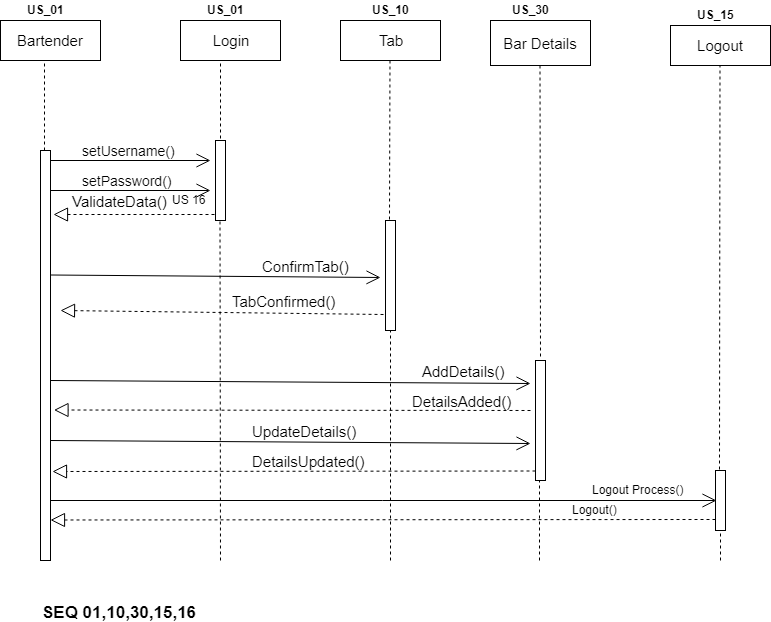

The diagram above was exported from draw.io. Its source (the exported page's mxGraphModel, read from the mxfile embedded in the PNG):
<mxGraphModel dx="1074" dy="616" grid="1" gridSize="10" guides="1" tooltips="1" connect="1" arrows="1" fold="1" page="1" pageScale="1" pageWidth="850" pageHeight="1100" math="0" shadow="0">
  <root>
    <mxCell id="0" />
    <mxCell id="1" parent="0" />
    <mxCell id="T_ftiffRbEho_oeoXYzR-1" value="&lt;font style=&quot;font-size: 15px&quot;&gt;Bartender&lt;/font&gt;" style="rounded=0;whiteSpace=wrap;html=1;" vertex="1" parent="1">
      <mxGeometry x="40" y="40" width="100" height="40" as="geometry" />
    </mxCell>
    <mxCell id="T_ftiffRbEho_oeoXYzR-2" value="&lt;font style=&quot;font-size: 15px&quot;&gt;Bar Details&lt;/font&gt;" style="rounded=0;whiteSpace=wrap;html=1;" vertex="1" parent="1">
      <mxGeometry x="530" y="40" width="100" height="45" as="geometry" />
    </mxCell>
    <mxCell id="T_ftiffRbEho_oeoXYzR-3" value="&lt;font style=&quot;font-size: 15px&quot;&gt;Login&lt;/font&gt;" style="rounded=0;whiteSpace=wrap;html=1;" vertex="1" parent="1">
      <mxGeometry x="220" y="40" width="100" height="40" as="geometry" />
    </mxCell>
    <mxCell id="T_ftiffRbEho_oeoXYzR-4" value="&lt;font style=&quot;font-size: 15px&quot;&gt;Tab&lt;/font&gt;" style="rounded=0;whiteSpace=wrap;html=1;" vertex="1" parent="1">
      <mxGeometry x="380" y="40" width="100" height="40" as="geometry" />
    </mxCell>
    <mxCell id="T_ftiffRbEho_oeoXYzR-5" value="" style="endArrow=none;dashed=1;html=1;exitX=0.4;exitY=0;exitDx=0;exitDy=0;exitPerimeter=0;" edge="1" parent="1" source="T_ftiffRbEho_oeoXYzR-9">
      <mxGeometry width="50" height="50" relative="1" as="geometry">
        <mxPoint x="79" y="160" as="sourcePoint" />
        <mxPoint x="84" y="82" as="targetPoint" />
      </mxGeometry>
    </mxCell>
    <mxCell id="T_ftiffRbEho_oeoXYzR-6" value="" style="endArrow=none;dashed=1;html=1;entryX=0.39;entryY=1.05;entryDx=0;entryDy=0;entryPerimeter=0;exitX=0.5;exitY=-0.03;exitDx=0;exitDy=0;exitPerimeter=0;" edge="1" parent="1" source="T_ftiffRbEho_oeoXYzR-12">
      <mxGeometry width="50" height="50" relative="1" as="geometry">
        <mxPoint x="580" y="360" as="sourcePoint" />
        <mxPoint x="579.5" y="85" as="targetPoint" />
      </mxGeometry>
    </mxCell>
    <mxCell id="T_ftiffRbEho_oeoXYzR-7" value="" style="endArrow=none;dashed=1;html=1;entryX=0.39;entryY=1.05;entryDx=0;entryDy=0;entryPerimeter=0;exitX=0.4;exitY=-0.009;exitDx=0;exitDy=0;exitPerimeter=0;" edge="1" parent="1" source="T_ftiffRbEho_oeoXYzR-11">
      <mxGeometry width="50" height="50" relative="1" as="geometry">
        <mxPoint x="429.5" y="158" as="sourcePoint" />
        <mxPoint x="429.5" y="80" as="targetPoint" />
      </mxGeometry>
    </mxCell>
    <mxCell id="T_ftiffRbEho_oeoXYzR-8" value="" style="endArrow=none;dashed=1;html=1;entryX=0.39;entryY=1.05;entryDx=0;entryDy=0;entryPerimeter=0;" edge="1" parent="1">
      <mxGeometry width="50" height="50" relative="1" as="geometry">
        <mxPoint x="260" y="158" as="sourcePoint" />
        <mxPoint x="260" y="80" as="targetPoint" />
      </mxGeometry>
    </mxCell>
    <mxCell id="T_ftiffRbEho_oeoXYzR-9" value="" style="html=1;points=[];perimeter=orthogonalPerimeter;" vertex="1" parent="1">
      <mxGeometry x="80" y="170" width="10" height="410" as="geometry" />
    </mxCell>
    <mxCell id="T_ftiffRbEho_oeoXYzR-10" value="" style="html=1;points=[];perimeter=orthogonalPerimeter;" vertex="1" parent="1">
      <mxGeometry x="255" y="160" width="10" height="80" as="geometry" />
    </mxCell>
    <mxCell id="T_ftiffRbEho_oeoXYzR-11" value="" style="html=1;points=[];perimeter=orthogonalPerimeter;" vertex="1" parent="1">
      <mxGeometry x="425" y="240" width="10" height="110" as="geometry" />
    </mxCell>
    <mxCell id="T_ftiffRbEho_oeoXYzR-12" value="" style="html=1;points=[];perimeter=orthogonalPerimeter;" vertex="1" parent="1">
      <mxGeometry x="575" y="380" width="10" height="120" as="geometry" />
    </mxCell>
    <mxCell id="T_ftiffRbEho_oeoXYzR-13" value="" style="endArrow=open;endFill=1;endSize=12;html=1;" edge="1" parent="1">
      <mxGeometry width="160" relative="1" as="geometry">
        <mxPoint x="90" y="180" as="sourcePoint" />
        <mxPoint x="250" y="180" as="targetPoint" />
      </mxGeometry>
    </mxCell>
    <mxCell id="T_ftiffRbEho_oeoXYzR-14" value="" style="endArrow=open;endFill=1;endSize=12;html=1;" edge="1" parent="1">
      <mxGeometry width="160" relative="1" as="geometry">
        <mxPoint x="90" y="210" as="sourcePoint" />
        <mxPoint x="250" y="210" as="targetPoint" />
      </mxGeometry>
    </mxCell>
    <mxCell id="T_ftiffRbEho_oeoXYzR-15" value="" style="endArrow=block;dashed=1;endFill=0;endSize=12;html=1;exitX=-0.1;exitY=0.925;exitDx=0;exitDy=0;exitPerimeter=0;" edge="1" parent="1" source="T_ftiffRbEho_oeoXYzR-10">
      <mxGeometry width="160" relative="1" as="geometry">
        <mxPoint x="40" y="620" as="sourcePoint" />
        <mxPoint x="93" y="234" as="targetPoint" />
      </mxGeometry>
    </mxCell>
    <mxCell id="T_ftiffRbEho_oeoXYzR-16" value="&lt;font style=&quot;font-size: 14px&quot;&gt;setUsername()&lt;/font&gt;" style="text;html=1;resizable=0;points=[];autosize=1;align=left;verticalAlign=top;spacingTop=-4;" vertex="1" parent="1">
      <mxGeometry x="120" y="160" width="110" height="20" as="geometry" />
    </mxCell>
    <mxCell id="T_ftiffRbEho_oeoXYzR-17" value="&lt;font style=&quot;font-size: 14px&quot;&gt;setPassword()&lt;/font&gt;" style="text;html=1;resizable=0;points=[];autosize=1;align=left;verticalAlign=top;spacingTop=-4;" vertex="1" parent="1">
      <mxGeometry x="120" y="190" width="100" height="20" as="geometry" />
    </mxCell>
    <mxCell id="T_ftiffRbEho_oeoXYzR-18" value="&lt;font style=&quot;font-size: 15px&quot;&gt;ValidateData()&lt;/font&gt;" style="text;html=1;resizable=0;points=[];autosize=1;align=left;verticalAlign=top;spacingTop=-4;" vertex="1" parent="1">
      <mxGeometry x="110" y="210" width="110" height="20" as="geometry" />
    </mxCell>
    <mxCell id="T_ftiffRbEho_oeoXYzR-19" value="" style="endArrow=open;endFill=1;endSize=12;html=1;entryX=-0.5;entryY=0.518;entryDx=0;entryDy=0;entryPerimeter=0;" edge="1" parent="1" target="T_ftiffRbEho_oeoXYzR-11">
      <mxGeometry width="160" relative="1" as="geometry">
        <mxPoint x="90" y="294.5" as="sourcePoint" />
        <mxPoint x="250" y="294.5" as="targetPoint" />
      </mxGeometry>
    </mxCell>
    <mxCell id="T_ftiffRbEho_oeoXYzR-20" value="&lt;font style=&quot;font-size: 15px&quot;&gt;ConfirmTab()&lt;/font&gt;" style="text;html=1;resizable=0;points=[];autosize=1;align=left;verticalAlign=top;spacingTop=-4;" vertex="1" parent="1">
      <mxGeometry x="300" y="275" width="100" height="20" as="geometry" />
    </mxCell>
    <mxCell id="T_ftiffRbEho_oeoXYzR-21" value="" style="endArrow=none;dashed=1;html=1;entryX=0.39;entryY=1.05;entryDx=0;entryDy=0;entryPerimeter=0;" edge="1" parent="1">
      <mxGeometry width="50" height="50" relative="1" as="geometry">
        <mxPoint x="260" y="580" as="sourcePoint" />
        <mxPoint x="259.5" y="240" as="targetPoint" />
      </mxGeometry>
    </mxCell>
    <mxCell id="T_ftiffRbEho_oeoXYzR-22" value="" style="endArrow=none;dashed=1;html=1;entryX=0.39;entryY=1.05;entryDx=0;entryDy=0;entryPerimeter=0;" edge="1" parent="1">
      <mxGeometry width="50" height="50" relative="1" as="geometry">
        <mxPoint x="430" y="580" as="sourcePoint" />
        <mxPoint x="430" y="350" as="targetPoint" />
      </mxGeometry>
    </mxCell>
    <mxCell id="T_ftiffRbEho_oeoXYzR-23" value="" style="endArrow=none;dashed=1;html=1;" edge="1" parent="1">
      <mxGeometry width="50" height="50" relative="1" as="geometry">
        <mxPoint x="579" y="580" as="sourcePoint" />
        <mxPoint x="579" y="500" as="targetPoint" />
      </mxGeometry>
    </mxCell>
    <mxCell id="T_ftiffRbEho_oeoXYzR-24" value="" style="endArrow=block;dashed=1;endFill=0;endSize=12;html=1;exitX=-0.2;exitY=0.855;exitDx=0;exitDy=0;exitPerimeter=0;" edge="1" parent="1" source="T_ftiffRbEho_oeoXYzR-11">
      <mxGeometry width="160" relative="1" as="geometry">
        <mxPoint x="40" y="580" as="sourcePoint" />
        <mxPoint x="100" y="330" as="targetPoint" />
      </mxGeometry>
    </mxCell>
    <mxCell id="T_ftiffRbEho_oeoXYzR-25" value="&lt;font style=&quot;font-size: 15px&quot;&gt;TabConfirmed()&lt;/font&gt;" style="text;html=1;resizable=0;points=[];autosize=1;align=left;verticalAlign=top;spacingTop=-4;" vertex="1" parent="1">
      <mxGeometry x="270" y="310" width="120" height="20" as="geometry" />
    </mxCell>
    <mxCell id="T_ftiffRbEho_oeoXYzR-26" value="" style="endArrow=open;endFill=1;endSize=12;html=1;" edge="1" parent="1">
      <mxGeometry width="160" relative="1" as="geometry">
        <mxPoint x="90" y="400" as="sourcePoint" />
        <mxPoint x="570" y="403" as="targetPoint" />
      </mxGeometry>
    </mxCell>
    <mxCell id="T_ftiffRbEho_oeoXYzR-27" value="&lt;font style=&quot;font-size: 15px&quot;&gt;AddDetails()&lt;/font&gt;" style="text;html=1;resizable=0;points=[];autosize=1;align=left;verticalAlign=top;spacingTop=-4;" vertex="1" parent="1">
      <mxGeometry x="460" y="380" width="100" height="20" as="geometry" />
    </mxCell>
    <mxCell id="T_ftiffRbEho_oeoXYzR-28" value="" style="endArrow=block;dashed=1;endFill=0;endSize=12;html=1;entryX=1;entryY=0.421;entryDx=0;entryDy=0;entryPerimeter=0;" edge="1" parent="1">
      <mxGeometry width="160" relative="1" as="geometry">
        <mxPoint x="570" y="430" as="sourcePoint" />
        <mxPoint x="93.5" y="429.5" as="targetPoint" />
      </mxGeometry>
    </mxCell>
    <mxCell id="T_ftiffRbEho_oeoXYzR-29" value="&lt;font style=&quot;font-size: 15px&quot;&gt;DetailsAdded()&lt;/font&gt;" style="text;html=1;resizable=0;points=[];autosize=1;align=left;verticalAlign=top;spacingTop=-4;" vertex="1" parent="1">
      <mxGeometry x="450" y="410" width="110" height="20" as="geometry" />
    </mxCell>
    <mxCell id="T_ftiffRbEho_oeoXYzR-30" value="" style="endArrow=open;endFill=1;endSize=12;html=1;" edge="1" parent="1">
      <mxGeometry width="160" relative="1" as="geometry">
        <mxPoint x="90" y="460" as="sourcePoint" />
        <mxPoint x="570" y="463" as="targetPoint" />
      </mxGeometry>
    </mxCell>
    <mxCell id="T_ftiffRbEho_oeoXYzR-31" value="&lt;font style=&quot;font-size: 15px&quot;&gt;UpdateDetails()&lt;/font&gt;" style="text;html=1;resizable=0;points=[];autosize=1;align=left;verticalAlign=top;spacingTop=-4;" vertex="1" parent="1">
      <mxGeometry x="290" y="440" width="120" height="20" as="geometry" />
    </mxCell>
    <mxCell id="T_ftiffRbEho_oeoXYzR-32" value="" style="endArrow=block;dashed=1;endFill=0;endSize=12;html=1;" edge="1" parent="1">
      <mxGeometry width="160" relative="1" as="geometry">
        <mxPoint x="575" y="490.5" as="sourcePoint" />
        <mxPoint x="92" y="491" as="targetPoint" />
      </mxGeometry>
    </mxCell>
    <mxCell id="T_ftiffRbEho_oeoXYzR-33" value="&lt;font style=&quot;font-size: 15px&quot;&gt;DetailsUpdated()&lt;/font&gt;" style="text;html=1;resizable=0;points=[];autosize=1;align=left;verticalAlign=top;spacingTop=-4;" vertex="1" parent="1">
      <mxGeometry x="290" y="470" width="130" height="20" as="geometry" />
    </mxCell>
    <mxCell id="T_ftiffRbEho_oeoXYzR-34" value="&lt;b&gt;US_01&lt;/b&gt;" style="text;html=1;resizable=0;points=[];autosize=1;align=left;verticalAlign=top;spacingTop=-4;" vertex="1" parent="1">
      <mxGeometry x="245" y="20" width="50" height="20" as="geometry" />
    </mxCell>
    <mxCell id="T_ftiffRbEho_oeoXYzR-35" value="&lt;b&gt;US_10&lt;/b&gt;" style="text;html=1;resizable=0;points=[];autosize=1;align=left;verticalAlign=top;spacingTop=-4;" vertex="1" parent="1">
      <mxGeometry x="410" y="20" width="50" height="20" as="geometry" />
    </mxCell>
    <mxCell id="T_ftiffRbEho_oeoXYzR-36" value="&lt;b&gt;US_30&lt;/b&gt;" style="text;html=1;resizable=0;points=[];autosize=1;align=left;verticalAlign=top;spacingTop=-4;" vertex="1" parent="1">
      <mxGeometry x="550" y="20" width="50" height="20" as="geometry" />
    </mxCell>
    <mxCell id="T_ftiffRbEho_oeoXYzR-37" value="&lt;span style=&quot;font-size: 15px&quot;&gt;Logout&lt;/span&gt;" style="rounded=0;whiteSpace=wrap;html=1;" vertex="1" parent="1">
      <mxGeometry x="710" y="45" width="100" height="40" as="geometry" />
    </mxCell>
    <mxCell id="T_ftiffRbEho_oeoXYzR-38" value="" style="endArrow=none;dashed=1;html=1;entryX=0.39;entryY=1.05;entryDx=0;entryDy=0;entryPerimeter=0;exitX=0.4;exitY=-0.02;exitDx=0;exitDy=0;exitPerimeter=0;" edge="1" parent="1" source="T_ftiffRbEho_oeoXYzR-39">
      <mxGeometry width="50" height="50" relative="1" as="geometry">
        <mxPoint x="760" y="440" as="sourcePoint" />
        <mxPoint x="759.5" y="84.5" as="targetPoint" />
      </mxGeometry>
    </mxCell>
    <mxCell id="T_ftiffRbEho_oeoXYzR-39" value="" style="html=1;points=[];perimeter=orthogonalPerimeter;" vertex="1" parent="1">
      <mxGeometry x="755" y="490" width="10" height="60" as="geometry" />
    </mxCell>
    <mxCell id="T_ftiffRbEho_oeoXYzR-40" value="" style="endArrow=open;endFill=1;endSize=12;html=1;entryX=0.1;entryY=0.5;entryDx=0;entryDy=0;entryPerimeter=0;" edge="1" parent="1" target="T_ftiffRbEho_oeoXYzR-39">
      <mxGeometry width="160" relative="1" as="geometry">
        <mxPoint x="90" y="520" as="sourcePoint" />
        <mxPoint x="570" y="523" as="targetPoint" />
      </mxGeometry>
    </mxCell>
    <mxCell id="T_ftiffRbEho_oeoXYzR-41" value="Logout Process()" style="text;html=1;resizable=0;points=[];autosize=1;align=left;verticalAlign=top;spacingTop=-4;" vertex="1" parent="1">
      <mxGeometry x="630" y="500" width="110" height="20" as="geometry" />
    </mxCell>
    <mxCell id="T_ftiffRbEho_oeoXYzR-42" value="" style="endArrow=block;dashed=1;endFill=0;endSize=12;html=1;entryX=1;entryY=0.421;entryDx=0;entryDy=0;entryPerimeter=0;exitX=0;exitY=0.817;exitDx=0;exitDy=0;exitPerimeter=0;" edge="1" parent="1" source="T_ftiffRbEho_oeoXYzR-39">
      <mxGeometry width="160" relative="1" as="geometry">
        <mxPoint x="566.5" y="540" as="sourcePoint" />
        <mxPoint x="90" y="539.5" as="targetPoint" />
      </mxGeometry>
    </mxCell>
    <mxCell id="T_ftiffRbEho_oeoXYzR-43" value="Logout()" style="text;html=1;resizable=0;points=[];autosize=1;align=left;verticalAlign=top;spacingTop=-4;" vertex="1" parent="1">
      <mxGeometry x="610" y="520" width="60" height="20" as="geometry" />
    </mxCell>
    <mxCell id="T_ftiffRbEho_oeoXYzR-45" value="" style="endArrow=none;dashed=1;html=1;" edge="1" parent="1">
      <mxGeometry width="50" height="50" relative="1" as="geometry">
        <mxPoint x="760" y="580" as="sourcePoint" />
        <mxPoint x="760" y="550" as="targetPoint" />
      </mxGeometry>
    </mxCell>
    <mxCell id="T_ftiffRbEho_oeoXYzR-46" value="&lt;b&gt;US_15&lt;/b&gt;" style="text;html=1;resizable=0;points=[];autosize=1;align=left;verticalAlign=top;spacingTop=-4;" vertex="1" parent="1">
      <mxGeometry x="735" y="25" width="50" height="20" as="geometry" />
    </mxCell>
    <mxCell id="T_ftiffRbEho_oeoXYzR-47" value="&lt;b&gt;&lt;font style=&quot;font-size: 17px&quot;&gt;SEQ 01,10,30,15,16&lt;/font&gt;&lt;/b&gt;" style="text;html=1;resizable=0;points=[];autosize=1;align=left;verticalAlign=top;spacingTop=-4;" vertex="1" parent="1">
      <mxGeometry x="80" y="620" width="170" height="20" as="geometry" />
    </mxCell>
    <mxCell id="T_ftiffRbEho_oeoXYzR-48" value="US 16" style="text;html=1;resizable=0;points=[];autosize=1;align=left;verticalAlign=top;spacingTop=-4;" vertex="1" parent="1">
      <mxGeometry x="210" y="210" width="50" height="20" as="geometry" />
    </mxCell>
    <mxCell id="T_ftiffRbEho_oeoXYzR-49" value="&lt;b&gt;US_01&lt;/b&gt;" style="text;html=1;resizable=0;points=[];autosize=1;align=left;verticalAlign=top;spacingTop=-4;" vertex="1" parent="1">
      <mxGeometry x="65" y="20" width="50" height="20" as="geometry" />
    </mxCell>
  </root>
</mxGraphModel>